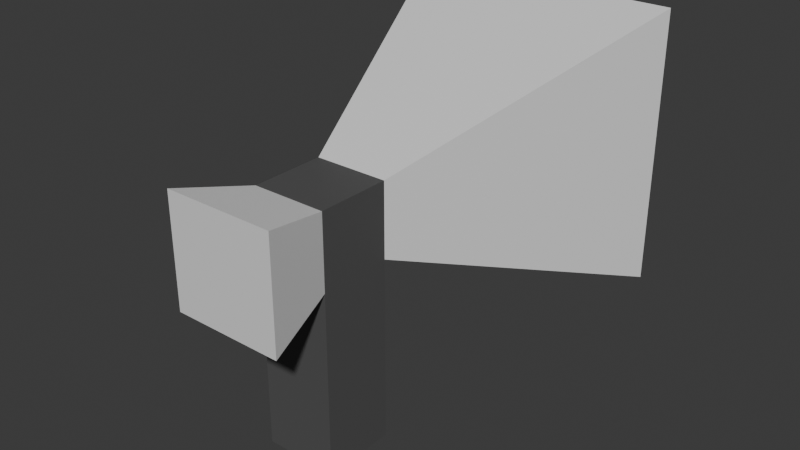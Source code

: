 # Source: Megaphone.blend  (saved by Blender 4.0.36; exported with 4.5.12 LTS)
import bpy
from mathutils import Matrix  # noqa: F401  (used for matrix-valued properties, if any)

bpy.ops.wm.read_factory_settings(use_empty=True)
scene = bpy.context.scene
scene.name = 'Scene'

# ---- collections
col_collection = bpy.data.collections.new('Collection'); scene.collection.children.link(col_collection)

# ---- materials (node trees are filled in below, after node groups)
mat_material = bpy.data.materials.new('Material')
mat_material.alpha_threshold = 0.0
mat_material.use_transparent_shadow = False
mat_material.roughness = 0.5
mat_material.line_color = (0.0, 0.0, 0.0, 1.0)
mat_material_001 = bpy.data.materials.new('Material.001')
mat_material_001.alpha_threshold = 0.0
mat_material_001.use_transparent_shadow = False
mat_material_001.roughness = 0.5
mat_material_001.line_color = (0.0, 0.0, 0.0, 1.0)

# ---- material node trees
mat_material.use_nodes = True; mat_material.node_tree.nodes.clear()
_N = mat_material.node_tree.nodes; _L = mat_material.node_tree.links
n0 = _N.new('ShaderNodeOutputMaterial'); n0.name = 'Material Output'; n0.location = (300, 300)
n1 = _N.new('ShaderNodeBsdfPrincipled'); n1.name = 'Principled BSDF'; n1.location = (10, 300)
n1.inputs[3].default_value = 1.45
_L.new(n1.outputs[0], n0.inputs[0])
n0.is_active_output = True
mat_material_001.use_nodes = True; mat_material_001.node_tree.nodes.clear()
_N = mat_material_001.node_tree.nodes; _L = mat_material_001.node_tree.links
n0 = _N.new('ShaderNodeOutputMaterial'); n0.name = 'Material Output'; n0.location = (300, 300)
n1 = _N.new('ShaderNodeBsdfPrincipled'); n1.name = 'Principled BSDF'; n1.location = (10, 300)
n1.inputs[0].default_value = (0.0919, 0.0919, 0.0919, 1.0)
n1.inputs[3].default_value = 1.45
_L.new(n1.outputs[0], n0.inputs[0])
n0.is_active_output = True

# ---- world
world_world = bpy.data.worlds.new('World'); scene.world = world_world
world_world.use_nodes = True; world_world.node_tree.nodes.clear()
_N = world_world.node_tree.nodes; _L = world_world.node_tree.links
n0 = _N.new('ShaderNodeOutputWorld'); n0.name = 'World Output'; n0.location = (300, 300)
n1 = _N.new('ShaderNodeBackground'); n1.name = 'Background'; n1.location = (10, 300)
n1.inputs[0].default_value = (0.05088, 0.05088, 0.05088, 1.0)
_L.new(n1.outputs[0], n0.inputs[0])
n0.is_active_output = True
world_world.color = (0.05088, 0.05088, 0.05088)
world_world.use_sun_shadow = False
world_world.sun_shadow_jitter_overblur = 0.0

# ---- meshes
me_cube = bpy.data.meshes.new('Cube')
me_cube.from_pydata([(0.075, 0.099, -0.148), (0.075, -0.051, -0.148), (0.02, 0.044, 0.002), (0.02, 0.004, 0.002), (-0.075, 0.099, -0.148), (-0.075, -0.051, -0.148), (-0.02, 0.044, 0.002), (-0.02, 0.004, 0.002), (0.02, 0.044, 0.042), (0.02, 0.004, 0.042), (-0.02, 0.044, 0.042), (-0.02, 0.004, 0.042), (-0.03, 0.054, 0.082), (-0.03, -0.006, 0.082), (-0.02, -0.096, 0.002), (0.02, -0.096, 0.002), (-0.02, -0.096, 0.042), (0.02, -0.096, 0.042), (0.03, 0.054, 0.082), (0.03, -0.006, 0.082)], [], [(0, 4, 6, 2), (7, 6, 4, 5), (5, 1, 3, 7), (1, 0, 2, 3), (5, 4, 0, 1), (7, 3, 15, 14), (2, 6, 10, 8), (3, 2, 8, 9), (6, 7, 11, 10), (10, 11, 13, 12), (11, 9, 19, 13), (9, 8, 18, 19), (8, 10, 12, 18), (14, 15, 17, 16), (3, 9, 17, 15), (9, 11, 16, 17), (11, 7, 14, 16), (12, 13, 19, 18)])
me_cube.polygons.foreach_set('material_index', [0, 0, 0, 0, 0, 1, 1, 1, 1, 0, 0, 0, 0, 1, 1, 1, 1, 0])
_uv = me_cube.uv_layers.new(name='UVMap')
_uv.uv.foreach_set('vector', [0.625, 0.5, 0.875, 0.5, 0.875, 0.75, 0.625, 0.75, 0.375, 0.0, 0.625, 0.0, 0.625, 0.25, 0.375, 0.25, 0.125, 0.5, 0.375, 0.5, 0.375, 0.75, 0.125, 0.75, 0.375, 0.5, 0.625, 0.5, 0.625, 0.75, 0.375, 0.75, 0.375, 0.25, 0.625, 0.25, 0.625, 0.5, 0.375, 0.5, 0.125, 0.75, 0.375, 0.75, 0.375, 0.75, 0.125, 0.75, 0.625, 0.75, 0.875, 0.75, 0.875, 0.75, 0.625, 0.75, 0.375, 0.75, 0.625, 0.75, 0.625, 0.75, 0.375, 0.75, 0.625, 0.0, 0.375, 0.0, 0.375, 0.0, 0.625, 0.0, 0.625, 0.0, 0.375, 0.0, 0.375, 0.0, 0.625, 0.0, 0.125, 0.75, 0.375, 0.75, 0.375, 0.75, 0.125, 0.75, 0.375, 0.75, 0.625, 0.75, 0.625, 0.75, 0.375, 0.75, 0.625, 0.75, 0.875, 0.75, 0.875, 0.75, 0.625, 0.75, 0.125, 0.75, 0.375, 0.75, 0.375, 0.75, 0.125, 0.75, 0.375, 0.75, 0.375, 0.75, 0.375, 0.75, 0.375, 0.75, 0.375, 0.75, 0.125, 0.75, 0.125, 0.75, 0.375, 0.75, 0.375, 0.0, 0.375, 0.0, 0.375, 0.0, 0.375, 0.0, 0.625, 0.0, 0.375, 0.0, 0.375, 0.0, 0.625, 0.0])
me_cube.materials.append(mat_material)
me_cube.materials.append(mat_material_001)
me_cube.use_mirror_vertex_groups = False
me_cube.update()

# ---- objects
ob_cube = bpy.data.objects.new('Cube', me_cube)

# ---- transforms, parenting, visibility, modifiers, constraints
ob_cube.location = (1.863e-10, 0.0, 0.0)
ob_cube.rotation_euler = (1.571, 0.0, 0.0)
ob_cube.lock_rotations_4d = False
ob_cube.empty_display_type = 'ARROWS'
ob_cube.lineart.crease_threshold = 0.0

# ---- collection membership
col_collection.objects.link(ob_cube)

# ---- scene / render settings (as saved in the file)
scene.frame_start = 1; scene.frame_end = 250; scene.frame_set(1)
scene.render.engine = 'BLENDER_EEVEE_NEXT'
scene.cycles.sampling_pattern = 'TABULATED_SOBOL'
bpy.context.view_layer.update()

# ---- added for rendering (the .blend has no active camera and no usable light): camera, sun
cam_auto = bpy.data.cameras.new('AutoCamera')
cam_auto.lens = 50.0
cam_auto.sensor_width = 36.0
cam_auto.clip_end = 1000.0
ob_auto_camera = bpy.data.objects.new('AutoCamera', cam_auto)
scene.collection.objects.link(ob_auto_camera)
ob_auto_camera.location = (0.311603, -0.340924, 0.250782)
ob_auto_camera.rotation_euler = (1.09748, -7.21219e-08, 0.694738)
scene.camera = ob_auto_camera
light_auto_sun = bpy.data.lights.new('AutoSun', 'SUN')
light_auto_sun.energy = 3.0
light_auto_sun.angle = 0.0523599
ob_auto_sun = bpy.data.objects.new('AutoSun', light_auto_sun)
scene.collection.objects.link(ob_auto_sun)
ob_auto_sun.rotation_euler = (0.872665, 0.174533, 0.523599)
bpy.context.view_layer.update()
